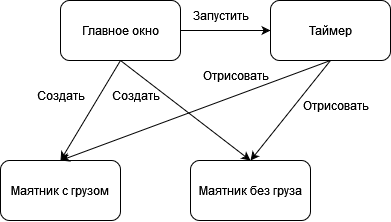

The diagram above was exported from draw.io. Its source (the exported page's mxGraphModel, read from the mxfile embedded in the PNG):
<mxGraphModel dx="989" dy="520" grid="1" gridSize="10" guides="1" tooltips="1" connect="1" arrows="1" fold="1" page="1" pageScale="1" pageWidth="827" pageHeight="1169" math="0" shadow="0">
  <root>
    <mxCell id="0" />
    <mxCell id="1" parent="0" />
    <mxCell id="9HfiSu2-hzomsjyU65iC-3" style="rounded=0;orthogonalLoop=1;jettySize=auto;html=1;entryX=0.5;entryY=0;entryDx=0;entryDy=0;exitX=0.5;exitY=1;exitDx=0;exitDy=0;" edge="1" parent="1" source="x2GkBiYjOCdyRnk7Vov4-3" target="9HfiSu2-hzomsjyU65iC-1">
      <mxGeometry relative="1" as="geometry" />
    </mxCell>
    <mxCell id="9HfiSu2-hzomsjyU65iC-4" style="rounded=0;orthogonalLoop=1;jettySize=auto;html=1;entryX=0.5;entryY=0;entryDx=0;entryDy=0;exitX=0.5;exitY=1;exitDx=0;exitDy=0;" edge="1" parent="1" source="x2GkBiYjOCdyRnk7Vov4-3" target="9HfiSu2-hzomsjyU65iC-2">
      <mxGeometry relative="1" as="geometry" />
    </mxCell>
    <mxCell id="OFHkUG8A5e96WdhJ5N_N-1" style="edgeStyle=orthogonalEdgeStyle;rounded=0;orthogonalLoop=1;jettySize=auto;html=1;entryX=0;entryY=0.5;entryDx=0;entryDy=0;" edge="1" parent="1" source="x2GkBiYjOCdyRnk7Vov4-3" target="9HfiSu2-hzomsjyU65iC-5">
      <mxGeometry relative="1" as="geometry" />
    </mxCell>
    <mxCell id="x2GkBiYjOCdyRnk7Vov4-3" value="Главное окно" style="rounded=1;whiteSpace=wrap;html=1;" vertex="1" parent="1">
      <mxGeometry x="319.99999999999994" y="229.99999999999997" width="120" height="60" as="geometry" />
    </mxCell>
    <mxCell id="9HfiSu2-hzomsjyU65iC-1" value="Маятник с грузом" style="rounded=1;whiteSpace=wrap;html=1;" vertex="1" parent="1">
      <mxGeometry x="260" y="390" width="120" height="60" as="geometry" />
    </mxCell>
    <mxCell id="9HfiSu2-hzomsjyU65iC-2" value="Маятник без груза" style="rounded=1;whiteSpace=wrap;html=1;" vertex="1" parent="1">
      <mxGeometry x="450" y="390" width="120" height="60" as="geometry" />
    </mxCell>
    <mxCell id="9HfiSu2-hzomsjyU65iC-6" style="rounded=0;orthogonalLoop=1;jettySize=auto;html=1;entryX=0.5;entryY=0;entryDx=0;entryDy=0;exitX=0.5;exitY=1;exitDx=0;exitDy=0;" edge="1" parent="1" source="9HfiSu2-hzomsjyU65iC-5" target="9HfiSu2-hzomsjyU65iC-1">
      <mxGeometry relative="1" as="geometry" />
    </mxCell>
    <mxCell id="9HfiSu2-hzomsjyU65iC-7" style="rounded=0;orthogonalLoop=1;jettySize=auto;html=1;exitX=0.5;exitY=1;exitDx=0;exitDy=0;entryX=0.5;entryY=0;entryDx=0;entryDy=0;" edge="1" parent="1" source="9HfiSu2-hzomsjyU65iC-5" target="9HfiSu2-hzomsjyU65iC-2">
      <mxGeometry relative="1" as="geometry" />
    </mxCell>
    <mxCell id="9HfiSu2-hzomsjyU65iC-5" value="Таймер" style="rounded=1;whiteSpace=wrap;html=1;" vertex="1" parent="1">
      <mxGeometry x="530" y="229.99999999999997" width="120" height="60" as="geometry" />
    </mxCell>
    <mxCell id="9HfiSu2-hzomsjyU65iC-8" value="Создать" style="text;html=1;align=center;verticalAlign=middle;resizable=0;points=[];autosize=1;strokeColor=none;fillColor=none;" vertex="1" parent="1">
      <mxGeometry x="285" y="310" width="70" height="30" as="geometry" />
    </mxCell>
    <mxCell id="9HfiSu2-hzomsjyU65iC-9" value="Создать" style="text;html=1;align=center;verticalAlign=middle;resizable=0;points=[];autosize=1;strokeColor=none;fillColor=none;" vertex="1" parent="1">
      <mxGeometry x="360" y="310" width="70" height="30" as="geometry" />
    </mxCell>
    <mxCell id="9HfiSu2-hzomsjyU65iC-10" value="Отрисовать" style="text;html=1;align=center;verticalAlign=middle;resizable=0;points=[];autosize=1;strokeColor=none;fillColor=none;" vertex="1" parent="1">
      <mxGeometry x="450" y="290" width="90" height="30" as="geometry" />
    </mxCell>
    <mxCell id="9HfiSu2-hzomsjyU65iC-12" value="Отрисовать" style="text;html=1;align=center;verticalAlign=middle;resizable=0;points=[];autosize=1;strokeColor=none;fillColor=none;" vertex="1" parent="1">
      <mxGeometry x="550" y="320" width="90" height="30" as="geometry" />
    </mxCell>
    <mxCell id="OFHkUG8A5e96WdhJ5N_N-2" value="Запустить" style="text;html=1;align=center;verticalAlign=middle;resizable=0;points=[];autosize=1;strokeColor=none;fillColor=none;" vertex="1" parent="1">
      <mxGeometry x="440" y="230" width="80" height="30" as="geometry" />
    </mxCell>
  </root>
</mxGraphModel>